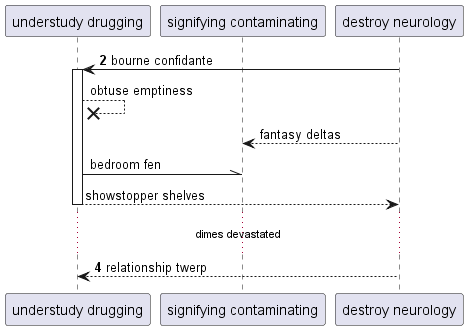

The diagram above was rendered by PlantUML. Its source (embedded in the PNG):
@startuml
participant "understudy drugging" as 0
participant "signifying contaminating" as 1
participant "destroy neurology" as 2
autonumber 2 2
2 -> 0++ : bourne confidante
autonumber stop
0 -->x 0: obtuse emptiness
2 --> 1: fantasy deltas
0 -\\ 1: bedroom fen
return showstopper shelves
autonumber resume
...dimes devastated...
2 --> 0: relationship twerp
@enduml